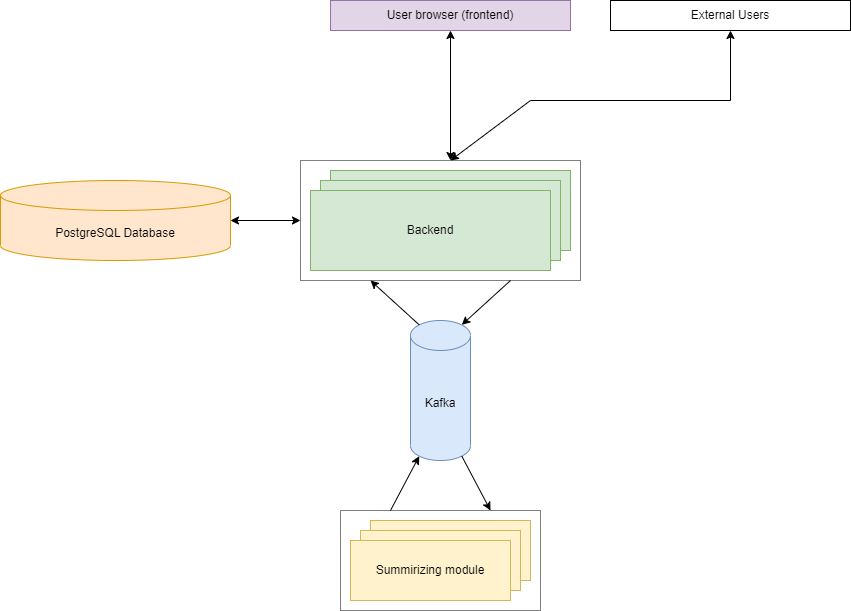

The diagram above was exported from draw.io. Its source (the exported page's mxGraphModel, read from the mxfile embedded in the PNG):
<mxGraphModel dx="1292" dy="651" grid="1" gridSize="10" guides="1" tooltips="1" connect="1" arrows="1" fold="1" page="1" pageScale="1" pageWidth="850" pageHeight="1100" math="0" shadow="0">
  <root>
    <mxCell id="0" />
    <mxCell id="1" parent="0" />
    <mxCell id="H3EMd08kG4p-ADAFD2Kn-19" value="" style="rounded=0;whiteSpace=wrap;html=1;dashed=1;dashPattern=1 1;" vertex="1" parent="1">
      <mxGeometry x="340" y="510" width="200" height="100" as="geometry" />
    </mxCell>
    <mxCell id="H3EMd08kG4p-ADAFD2Kn-8" value="" style="rounded=0;whiteSpace=wrap;html=1;dashed=1;dashPattern=1 1;" vertex="1" parent="1">
      <mxGeometry x="300" y="160" width="280" height="120" as="geometry" />
    </mxCell>
    <mxCell id="H3EMd08kG4p-ADAFD2Kn-1" value="User browser (frontend)" style="rounded=0;whiteSpace=wrap;html=1;fillColor=#e1d5e7;strokeColor=#9673a6;" vertex="1" parent="1">
      <mxGeometry x="330" width="240" height="30" as="geometry" />
    </mxCell>
    <mxCell id="H3EMd08kG4p-ADAFD2Kn-2" value="" style="endArrow=classic;startArrow=classic;html=1;rounded=0;" edge="1" parent="1" target="H3EMd08kG4p-ADAFD2Kn-1">
      <mxGeometry width="50" height="50" relative="1" as="geometry">
        <mxPoint x="450" y="160" as="sourcePoint" />
        <mxPoint x="430" y="160" as="targetPoint" />
      </mxGeometry>
    </mxCell>
    <mxCell id="H3EMd08kG4p-ADAFD2Kn-3" value="External Users" style="rounded=0;whiteSpace=wrap;html=1;" vertex="1" parent="1">
      <mxGeometry x="610" width="240" height="30" as="geometry" />
    </mxCell>
    <mxCell id="H3EMd08kG4p-ADAFD2Kn-4" value="" style="endArrow=classic;startArrow=classic;html=1;rounded=0;entryX=0.5;entryY=1;entryDx=0;entryDy=0;fontFamily=Helvetica;" edge="1" parent="1" target="H3EMd08kG4p-ADAFD2Kn-3">
      <mxGeometry width="50" height="50" relative="1" as="geometry">
        <mxPoint x="450" y="160" as="sourcePoint" />
        <mxPoint x="630" y="150" as="targetPoint" />
        <Array as="points">
          <mxPoint x="530" y="100" />
          <mxPoint x="730" y="100" />
        </Array>
      </mxGeometry>
    </mxCell>
    <mxCell id="H3EMd08kG4p-ADAFD2Kn-5" value="" style="rounded=0;whiteSpace=wrap;html=1;fillColor=#d5e8d4;strokeColor=#82b366;" vertex="1" parent="1">
      <mxGeometry x="330" y="170" width="240" height="80" as="geometry" />
    </mxCell>
    <mxCell id="H3EMd08kG4p-ADAFD2Kn-6" value="" style="rounded=0;whiteSpace=wrap;html=1;fillColor=#d5e8d4;strokeColor=#82b366;" vertex="1" parent="1">
      <mxGeometry x="320" y="180" width="240" height="80" as="geometry" />
    </mxCell>
    <mxCell id="H3EMd08kG4p-ADAFD2Kn-7" value="Backend" style="rounded=0;whiteSpace=wrap;html=1;fillColor=#d5e8d4;strokeColor=#82b366;" vertex="1" parent="1">
      <mxGeometry x="310" y="190" width="240" height="80" as="geometry" />
    </mxCell>
    <mxCell id="H3EMd08kG4p-ADAFD2Kn-11" value="PostgreSQL Database" style="shape=cylinder3;whiteSpace=wrap;html=1;boundedLbl=1;backgroundOutline=1;size=15;fillColor=#ffe6cc;strokeColor=#d79b00;" vertex="1" parent="1">
      <mxGeometry y="180" width="230" height="80" as="geometry" />
    </mxCell>
    <mxCell id="H3EMd08kG4p-ADAFD2Kn-12" value="" style="endArrow=classic;startArrow=classic;html=1;rounded=0;exitX=1;exitY=0.5;exitDx=0;exitDy=0;exitPerimeter=0;entryX=0;entryY=0.5;entryDx=0;entryDy=0;" edge="1" parent="1" source="H3EMd08kG4p-ADAFD2Kn-11" target="H3EMd08kG4p-ADAFD2Kn-8">
      <mxGeometry width="50" height="50" relative="1" as="geometry">
        <mxPoint x="260" y="260" as="sourcePoint" />
        <mxPoint x="310" y="210" as="targetPoint" />
      </mxGeometry>
    </mxCell>
    <mxCell id="H3EMd08kG4p-ADAFD2Kn-13" value="Kafka" style="shape=cylinder3;whiteSpace=wrap;html=1;boundedLbl=1;backgroundOutline=1;size=15;fillColor=#dae8fc;strokeColor=#6c8ebf;" vertex="1" parent="1">
      <mxGeometry x="410" y="320" width="60" height="140" as="geometry" />
    </mxCell>
    <mxCell id="H3EMd08kG4p-ADAFD2Kn-14" value="" style="endArrow=classic;html=1;rounded=0;exitX=0.75;exitY=1;exitDx=0;exitDy=0;entryX=0.855;entryY=0;entryDx=0;entryDy=4.35;entryPerimeter=0;" edge="1" parent="1" source="H3EMd08kG4p-ADAFD2Kn-8" target="H3EMd08kG4p-ADAFD2Kn-13">
      <mxGeometry width="50" height="50" relative="1" as="geometry">
        <mxPoint x="360" y="420" as="sourcePoint" />
        <mxPoint x="410" y="370" as="targetPoint" />
      </mxGeometry>
    </mxCell>
    <mxCell id="H3EMd08kG4p-ADAFD2Kn-15" value="Summirizing module" style="rounded=0;whiteSpace=wrap;html=1;fillColor=#fff2cc;strokeColor=#d6b656;" vertex="1" parent="1">
      <mxGeometry x="370" y="520" width="160" height="60" as="geometry" />
    </mxCell>
    <mxCell id="H3EMd08kG4p-ADAFD2Kn-17" value="Summirizing module" style="rounded=0;whiteSpace=wrap;html=1;fillColor=#fff2cc;strokeColor=#d6b656;" vertex="1" parent="1">
      <mxGeometry x="360" y="530" width="160" height="60" as="geometry" />
    </mxCell>
    <mxCell id="H3EMd08kG4p-ADAFD2Kn-18" value="Summirizing module" style="rounded=0;whiteSpace=wrap;html=1;fillColor=#fff2cc;strokeColor=#d6b656;" vertex="1" parent="1">
      <mxGeometry x="350" y="540" width="160" height="60" as="geometry" />
    </mxCell>
    <mxCell id="H3EMd08kG4p-ADAFD2Kn-20" value="" style="endArrow=classic;html=1;rounded=0;entryX=0.75;entryY=0;entryDx=0;entryDy=0;exitX=0.855;exitY=1;exitDx=0;exitDy=-4.35;exitPerimeter=0;" edge="1" parent="1" source="H3EMd08kG4p-ADAFD2Kn-13" target="H3EMd08kG4p-ADAFD2Kn-19">
      <mxGeometry width="50" height="50" relative="1" as="geometry">
        <mxPoint x="360" y="420" as="sourcePoint" />
        <mxPoint x="410" y="370" as="targetPoint" />
      </mxGeometry>
    </mxCell>
    <mxCell id="H3EMd08kG4p-ADAFD2Kn-21" value="" style="endArrow=classic;html=1;rounded=0;exitX=0.25;exitY=0;exitDx=0;exitDy=0;entryX=0.145;entryY=1;entryDx=0;entryDy=-4.35;entryPerimeter=0;" edge="1" parent="1" source="H3EMd08kG4p-ADAFD2Kn-19" target="H3EMd08kG4p-ADAFD2Kn-13">
      <mxGeometry width="50" height="50" relative="1" as="geometry">
        <mxPoint x="390" y="430" as="sourcePoint" />
        <mxPoint x="410" y="450" as="targetPoint" />
      </mxGeometry>
    </mxCell>
    <mxCell id="H3EMd08kG4p-ADAFD2Kn-22" value="" style="endArrow=classic;html=1;rounded=0;entryX=0.25;entryY=1;entryDx=0;entryDy=0;exitX=0.145;exitY=0;exitDx=0;exitDy=4.35;exitPerimeter=0;" edge="1" parent="1" source="H3EMd08kG4p-ADAFD2Kn-13" target="H3EMd08kG4p-ADAFD2Kn-8">
      <mxGeometry width="50" height="50" relative="1" as="geometry">
        <mxPoint x="390" y="430" as="sourcePoint" />
        <mxPoint x="440" y="380" as="targetPoint" />
      </mxGeometry>
    </mxCell>
  </root>
</mxGraphModel>